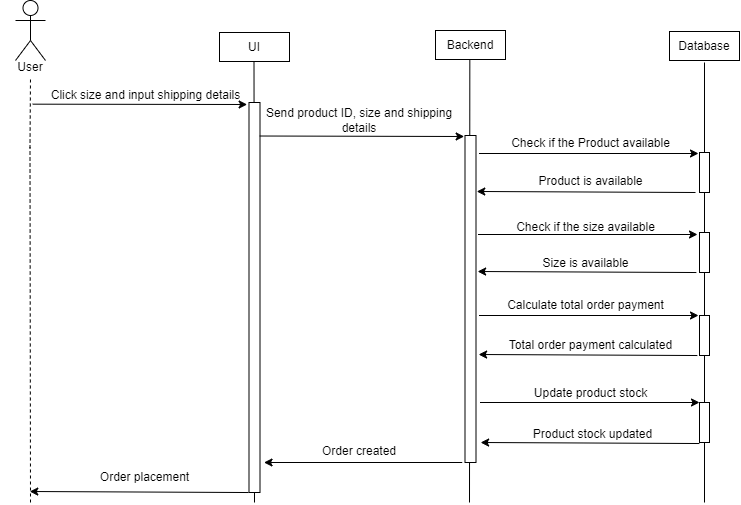

The diagram above was exported from draw.io. Its source (the exported page's mxGraphModel, read from the mxfile embedded in the PNG):
<mxGraphModel dx="1222" dy="662" grid="1" gridSize="10" guides="1" tooltips="1" connect="1" arrows="1" fold="1" page="1" pageScale="1" pageWidth="827" pageHeight="1169" math="0" shadow="0">
  <root>
    <mxCell id="WIyWlLk6GJQsqaUBKTNV-0" />
    <mxCell id="WIyWlLk6GJQsqaUBKTNV-1" parent="WIyWlLk6GJQsqaUBKTNV-0" />
    <mxCell id="CGkz92hER3RaUQDGfYGs-9" value="UI" style="rounded=0;whiteSpace=wrap;html=1;" vertex="1" parent="WIyWlLk6GJQsqaUBKTNV-1">
      <mxGeometry x="284" y="50" width="70" height="29" as="geometry" />
    </mxCell>
    <mxCell id="CGkz92hER3RaUQDGfYGs-10" value="Backend" style="rounded=0;whiteSpace=wrap;html=1;" vertex="1" parent="WIyWlLk6GJQsqaUBKTNV-1">
      <mxGeometry x="500" y="48" width="70" height="29" as="geometry" />
    </mxCell>
    <mxCell id="CGkz92hER3RaUQDGfYGs-11" value="Database" style="rounded=0;whiteSpace=wrap;html=1;" vertex="1" parent="WIyWlLk6GJQsqaUBKTNV-1">
      <mxGeometry x="734" y="49" width="70" height="29" as="geometry" />
    </mxCell>
    <mxCell id="CGkz92hER3RaUQDGfYGs-14" value="Actor" style="shape=umlActor;verticalLabelPosition=bottom;verticalAlign=top;html=1;outlineConnect=0;fontColor=#FFFFFF;" vertex="1" parent="WIyWlLk6GJQsqaUBKTNV-1">
      <mxGeometry x="80" y="18" width="30" height="60" as="geometry" />
    </mxCell>
    <mxCell id="CGkz92hER3RaUQDGfYGs-17" value="User" style="text;html=1;strokeColor=none;fillColor=none;align=center;verticalAlign=middle;whiteSpace=wrap;rounded=0;" vertex="1" parent="WIyWlLk6GJQsqaUBKTNV-1">
      <mxGeometry x="65" y="70" width="60" height="30" as="geometry" />
    </mxCell>
    <mxCell id="CGkz92hER3RaUQDGfYGs-20" value="" style="endArrow=none;dashed=1;html=1;rounded=0;" edge="1" parent="WIyWlLk6GJQsqaUBKTNV-1">
      <mxGeometry width="50" height="50" relative="1" as="geometry">
        <mxPoint x="95" y="520" as="sourcePoint" />
        <mxPoint x="95" y="94" as="targetPoint" />
        <Array as="points">
          <mxPoint x="94.5" y="165" />
        </Array>
      </mxGeometry>
    </mxCell>
    <mxCell id="CGkz92hER3RaUQDGfYGs-21" value="" style="endArrow=classic;html=1;rounded=0;exitX=-0.037;exitY=0.789;exitDx=0;exitDy=0;exitPerimeter=0;entryX=0.984;entryY=0.8;entryDx=0;entryDy=0;entryPerimeter=0;" edge="1" parent="WIyWlLk6GJQsqaUBKTNV-1" source="CGkz92hER3RaUQDGfYGs-24" target="CGkz92hER3RaUQDGfYGs-24">
      <mxGeometry relative="1" as="geometry">
        <mxPoint x="360" y="230" as="sourcePoint" />
        <mxPoint x="540" y="230" as="targetPoint" />
      </mxGeometry>
    </mxCell>
    <mxCell id="CGkz92hER3RaUQDGfYGs-24" value="Click size and input shipping details" style="text;html=1;align=center;verticalAlign=middle;resizable=0;points=[];autosize=1;strokeColor=none;fillColor=none;" vertex="1" parent="WIyWlLk6GJQsqaUBKTNV-1">
      <mxGeometry x="105" y="98" width="210" height="30" as="geometry" />
    </mxCell>
    <mxCell id="CGkz92hER3RaUQDGfYGs-28" value="" style="endArrow=none;html=1;rounded=0;fontStyle=1" edge="1" parent="WIyWlLk6GJQsqaUBKTNV-1">
      <mxGeometry width="50" height="50" relative="1" as="geometry">
        <mxPoint x="319" y="520" as="sourcePoint" />
        <mxPoint x="318.5" y="79" as="targetPoint" />
      </mxGeometry>
    </mxCell>
    <mxCell id="CGkz92hER3RaUQDGfYGs-25" value="" style="rounded=0;whiteSpace=wrap;html=1;" vertex="1" parent="WIyWlLk6GJQsqaUBKTNV-1">
      <mxGeometry x="313.5" y="120" width="11" height="390" as="geometry" />
    </mxCell>
    <mxCell id="CGkz92hER3RaUQDGfYGs-35" value="" style="endArrow=none;html=1;rounded=0;" edge="1" parent="WIyWlLk6GJQsqaUBKTNV-1">
      <mxGeometry width="50" height="50" relative="1" as="geometry">
        <mxPoint x="534" y="520" as="sourcePoint" />
        <mxPoint x="534.33" y="77" as="targetPoint" />
      </mxGeometry>
    </mxCell>
    <mxCell id="CGkz92hER3RaUQDGfYGs-29" value="" style="rounded=0;whiteSpace=wrap;html=1;" vertex="1" parent="WIyWlLk6GJQsqaUBKTNV-1">
      <mxGeometry x="529.5" y="153" width="11" height="327" as="geometry" />
    </mxCell>
    <mxCell id="CGkz92hER3RaUQDGfYGs-33" value="Send product ID, size and shipping details" style="text;html=1;strokeColor=none;fillColor=none;align=center;verticalAlign=middle;whiteSpace=wrap;rounded=0;" vertex="1" parent="WIyWlLk6GJQsqaUBKTNV-1">
      <mxGeometry x="313.5" y="123" width="220" height="30" as="geometry" />
    </mxCell>
    <mxCell id="CGkz92hER3RaUQDGfYGs-34" value="" style="endArrow=classic;html=1;rounded=0;entryX=0.978;entryY=1.033;entryDx=0;entryDy=0;entryPerimeter=0;exitX=0.049;exitY=1.017;exitDx=0;exitDy=0;exitPerimeter=0;" edge="1" parent="WIyWlLk6GJQsqaUBKTNV-1" source="CGkz92hER3RaUQDGfYGs-33" target="CGkz92hER3RaUQDGfYGs-33">
      <mxGeometry width="50" height="50" relative="1" as="geometry">
        <mxPoint x="330" y="231.01" as="sourcePoint" />
        <mxPoint x="520.0799999999999" y="231.01" as="targetPoint" />
      </mxGeometry>
    </mxCell>
    <mxCell id="CGkz92hER3RaUQDGfYGs-38" value="Check if the Product available" style="text;html=1;align=center;verticalAlign=middle;resizable=0;points=[];autosize=1;strokeColor=none;fillColor=none;fontSize=12;" vertex="1" parent="WIyWlLk6GJQsqaUBKTNV-1">
      <mxGeometry x="565" y="146" width="180" height="30" as="geometry" />
    </mxCell>
    <mxCell id="CGkz92hER3RaUQDGfYGs-40" value="Check if the size available" style="text;html=1;align=center;verticalAlign=middle;resizable=0;points=[];autosize=1;strokeColor=none;fillColor=none;fontSize=12;" vertex="1" parent="WIyWlLk6GJQsqaUBKTNV-1">
      <mxGeometry x="570" y="230" width="160" height="30" as="geometry" />
    </mxCell>
    <mxCell id="CGkz92hER3RaUQDGfYGs-41" value="Product is available" style="text;html=1;align=center;verticalAlign=middle;resizable=0;points=[];autosize=1;strokeColor=none;fillColor=none;fontSize=12;" vertex="1" parent="WIyWlLk6GJQsqaUBKTNV-1">
      <mxGeometry x="589.5" y="184" width="130" height="30" as="geometry" />
    </mxCell>
    <mxCell id="CGkz92hER3RaUQDGfYGs-42" value="Size is available" style="text;html=1;align=center;verticalAlign=middle;resizable=0;points=[];autosize=1;strokeColor=none;fillColor=none;fontSize=12;" vertex="1" parent="WIyWlLk6GJQsqaUBKTNV-1">
      <mxGeometry x="595" y="266" width="110" height="30" as="geometry" />
    </mxCell>
    <mxCell id="CGkz92hER3RaUQDGfYGs-44" value="Calculate total order payment" style="text;html=1;align=center;verticalAlign=middle;resizable=0;points=[];autosize=1;strokeColor=none;fillColor=none;fontSize=12;" vertex="1" parent="WIyWlLk6GJQsqaUBKTNV-1">
      <mxGeometry x="560" y="308" width="180" height="30" as="geometry" />
    </mxCell>
    <mxCell id="CGkz92hER3RaUQDGfYGs-45" value="Total order payment calculated" style="text;html=1;align=center;verticalAlign=middle;resizable=0;points=[];autosize=1;strokeColor=none;fillColor=none;fontSize=12;" vertex="1" parent="WIyWlLk6GJQsqaUBKTNV-1">
      <mxGeometry x="559.5" y="348" width="190" height="30" as="geometry" />
    </mxCell>
    <mxCell id="CGkz92hER3RaUQDGfYGs-46" value="Update product stock" style="text;html=1;align=center;verticalAlign=middle;resizable=0;points=[];autosize=1;strokeColor=none;fillColor=none;fontSize=12;" vertex="1" parent="WIyWlLk6GJQsqaUBKTNV-1">
      <mxGeometry x="585" y="396" width="140" height="30" as="geometry" />
    </mxCell>
    <mxCell id="CGkz92hER3RaUQDGfYGs-47" value="Product stock updated" style="text;html=1;align=center;verticalAlign=middle;resizable=0;points=[];autosize=1;strokeColor=none;fillColor=none;fontSize=12;" vertex="1" parent="WIyWlLk6GJQsqaUBKTNV-1">
      <mxGeometry x="587" y="437" width="140" height="30" as="geometry" />
    </mxCell>
    <mxCell id="CGkz92hER3RaUQDGfYGs-48" value="" style="endArrow=classic;html=1;rounded=0;" edge="1" parent="WIyWlLk6GJQsqaUBKTNV-1">
      <mxGeometry width="50" height="50" relative="1" as="geometry">
        <mxPoint x="543.5" y="171" as="sourcePoint" />
        <mxPoint x="763" y="171" as="targetPoint" />
      </mxGeometry>
    </mxCell>
    <mxCell id="CGkz92hER3RaUQDGfYGs-50" value="" style="endArrow=none;html=1;rounded=0;startArrow=none;" edge="1" parent="WIyWlLk6GJQsqaUBKTNV-1" source="CGkz92hER3RaUQDGfYGs-53">
      <mxGeometry width="50" height="50" relative="1" as="geometry">
        <mxPoint x="769" y="520" as="sourcePoint" />
        <mxPoint x="769" y="80" as="targetPoint" />
      </mxGeometry>
    </mxCell>
    <mxCell id="CGkz92hER3RaUQDGfYGs-54" value="" style="endArrow=none;html=1;rounded=0;startArrow=none;" edge="1" parent="WIyWlLk6GJQsqaUBKTNV-1" source="CGkz92hER3RaUQDGfYGs-60" target="CGkz92hER3RaUQDGfYGs-53">
      <mxGeometry width="50" height="50" relative="1" as="geometry">
        <mxPoint x="769" y="520" as="sourcePoint" />
        <mxPoint x="769" y="80" as="targetPoint" />
      </mxGeometry>
    </mxCell>
    <mxCell id="CGkz92hER3RaUQDGfYGs-53" value="" style="rounded=0;whiteSpace=wrap;html=1;" vertex="1" parent="WIyWlLk6GJQsqaUBKTNV-1">
      <mxGeometry x="764" y="170" width="10" height="40" as="geometry" />
    </mxCell>
    <mxCell id="CGkz92hER3RaUQDGfYGs-56" value="" style="endArrow=classic;html=1;rounded=0;entryX=1.433;entryY=0.311;entryDx=0;entryDy=0;entryPerimeter=0;" edge="1" parent="WIyWlLk6GJQsqaUBKTNV-1">
      <mxGeometry width="50" height="50" relative="1" as="geometry">
        <mxPoint x="760" y="210" as="sourcePoint" />
        <mxPoint x="541.2629999999999" y="208.98000000000002" as="targetPoint" />
      </mxGeometry>
    </mxCell>
    <mxCell id="CGkz92hER3RaUQDGfYGs-57" value="" style="endArrow=classic;html=1;rounded=0;" edge="1" parent="WIyWlLk6GJQsqaUBKTNV-1">
      <mxGeometry width="50" height="50" relative="1" as="geometry">
        <mxPoint x="542.5" y="252" as="sourcePoint" />
        <mxPoint x="762" y="252" as="targetPoint" />
      </mxGeometry>
    </mxCell>
    <mxCell id="CGkz92hER3RaUQDGfYGs-58" value="" style="endArrow=classic;html=1;rounded=0;entryX=1.433;entryY=0.311;entryDx=0;entryDy=0;entryPerimeter=0;" edge="1" parent="WIyWlLk6GJQsqaUBKTNV-1">
      <mxGeometry width="50" height="50" relative="1" as="geometry">
        <mxPoint x="760.87" y="290.02" as="sourcePoint" />
        <mxPoint x="542.1329999999999" y="289" as="targetPoint" />
      </mxGeometry>
    </mxCell>
    <mxCell id="CGkz92hER3RaUQDGfYGs-59" value="" style="rounded=0;whiteSpace=wrap;html=1;" vertex="1" parent="WIyWlLk6GJQsqaUBKTNV-1">
      <mxGeometry x="764" y="250" width="10" height="40" as="geometry" />
    </mxCell>
    <mxCell id="CGkz92hER3RaUQDGfYGs-61" value="" style="endArrow=none;html=1;rounded=0;startArrow=none;" edge="1" parent="WIyWlLk6GJQsqaUBKTNV-1" source="CGkz92hER3RaUQDGfYGs-67" target="CGkz92hER3RaUQDGfYGs-60">
      <mxGeometry width="50" height="50" relative="1" as="geometry">
        <mxPoint x="769" y="520" as="sourcePoint" />
        <mxPoint x="769" y="210" as="targetPoint" />
      </mxGeometry>
    </mxCell>
    <mxCell id="CGkz92hER3RaUQDGfYGs-60" value="" style="rounded=0;whiteSpace=wrap;html=1;" vertex="1" parent="WIyWlLk6GJQsqaUBKTNV-1">
      <mxGeometry x="764" y="333" width="10" height="40" as="geometry" />
    </mxCell>
    <mxCell id="CGkz92hER3RaUQDGfYGs-62" value="" style="endArrow=classic;html=1;rounded=0;" edge="1" parent="WIyWlLk6GJQsqaUBKTNV-1">
      <mxGeometry width="50" height="50" relative="1" as="geometry">
        <mxPoint x="543.5" y="333" as="sourcePoint" />
        <mxPoint x="763" y="333" as="targetPoint" />
      </mxGeometry>
    </mxCell>
    <mxCell id="CGkz92hER3RaUQDGfYGs-64" value="" style="endArrow=classic;html=1;rounded=0;entryX=1.433;entryY=0.311;entryDx=0;entryDy=0;entryPerimeter=0;" edge="1" parent="WIyWlLk6GJQsqaUBKTNV-1">
      <mxGeometry width="50" height="50" relative="1" as="geometry">
        <mxPoint x="761.87" y="373.02" as="sourcePoint" />
        <mxPoint x="543.1329999999999" y="372" as="targetPoint" />
      </mxGeometry>
    </mxCell>
    <mxCell id="CGkz92hER3RaUQDGfYGs-65" value="" style="endArrow=classic;html=1;rounded=0;" edge="1" parent="WIyWlLk6GJQsqaUBKTNV-1">
      <mxGeometry width="50" height="50" relative="1" as="geometry">
        <mxPoint x="544.5" y="420" as="sourcePoint" />
        <mxPoint x="764" y="420" as="targetPoint" />
      </mxGeometry>
    </mxCell>
    <mxCell id="CGkz92hER3RaUQDGfYGs-68" value="" style="endArrow=none;html=1;rounded=0;" edge="1" parent="WIyWlLk6GJQsqaUBKTNV-1" target="CGkz92hER3RaUQDGfYGs-67">
      <mxGeometry width="50" height="50" relative="1" as="geometry">
        <mxPoint x="769" y="520" as="sourcePoint" />
        <mxPoint x="769" y="373" as="targetPoint" />
      </mxGeometry>
    </mxCell>
    <mxCell id="CGkz92hER3RaUQDGfYGs-67" value="" style="rounded=0;whiteSpace=wrap;html=1;" vertex="1" parent="WIyWlLk6GJQsqaUBKTNV-1">
      <mxGeometry x="764" y="420" width="10" height="40" as="geometry" />
    </mxCell>
    <mxCell id="CGkz92hER3RaUQDGfYGs-69" value="" style="endArrow=classic;html=1;rounded=0;entryX=1.433;entryY=0.311;entryDx=0;entryDy=0;entryPerimeter=0;" edge="1" parent="WIyWlLk6GJQsqaUBKTNV-1">
      <mxGeometry width="50" height="50" relative="1" as="geometry">
        <mxPoint x="763.87" y="461.02" as="sourcePoint" />
        <mxPoint x="545.1329999999999" y="460" as="targetPoint" />
      </mxGeometry>
    </mxCell>
    <mxCell id="CGkz92hER3RaUQDGfYGs-70" value="" style="endArrow=classic;html=1;rounded=0;entryX=1.433;entryY=0.311;entryDx=0;entryDy=0;entryPerimeter=0;" edge="1" parent="WIyWlLk6GJQsqaUBKTNV-1">
      <mxGeometry width="50" height="50" relative="1" as="geometry">
        <mxPoint x="526.74" y="480" as="sourcePoint" />
        <mxPoint x="328.50299999999993" y="480" as="targetPoint" />
      </mxGeometry>
    </mxCell>
    <mxCell id="CGkz92hER3RaUQDGfYGs-71" value="Order created" style="text;html=1;strokeColor=none;fillColor=none;align=center;verticalAlign=middle;whiteSpace=wrap;rounded=0;" vertex="1" parent="WIyWlLk6GJQsqaUBKTNV-1">
      <mxGeometry x="365.5" y="454" width="116" height="30" as="geometry" />
    </mxCell>
    <mxCell id="CGkz92hER3RaUQDGfYGs-73" value="" style="endArrow=classic;html=1;rounded=0;entryX=1.433;entryY=0.311;entryDx=0;entryDy=0;entryPerimeter=0;" edge="1" parent="WIyWlLk6GJQsqaUBKTNV-1">
      <mxGeometry width="50" height="50" relative="1" as="geometry">
        <mxPoint x="313" y="510.02" as="sourcePoint" />
        <mxPoint x="94.26299999999992" y="509" as="targetPoint" />
      </mxGeometry>
    </mxCell>
    <mxCell id="CGkz92hER3RaUQDGfYGs-75" value="Order placement" style="text;html=1;align=center;verticalAlign=middle;resizable=0;points=[];autosize=1;strokeColor=none;fillColor=none;" vertex="1" parent="WIyWlLk6GJQsqaUBKTNV-1">
      <mxGeometry x="153.5" y="480" width="110" height="30" as="geometry" />
    </mxCell>
  </root>
</mxGraphModel>